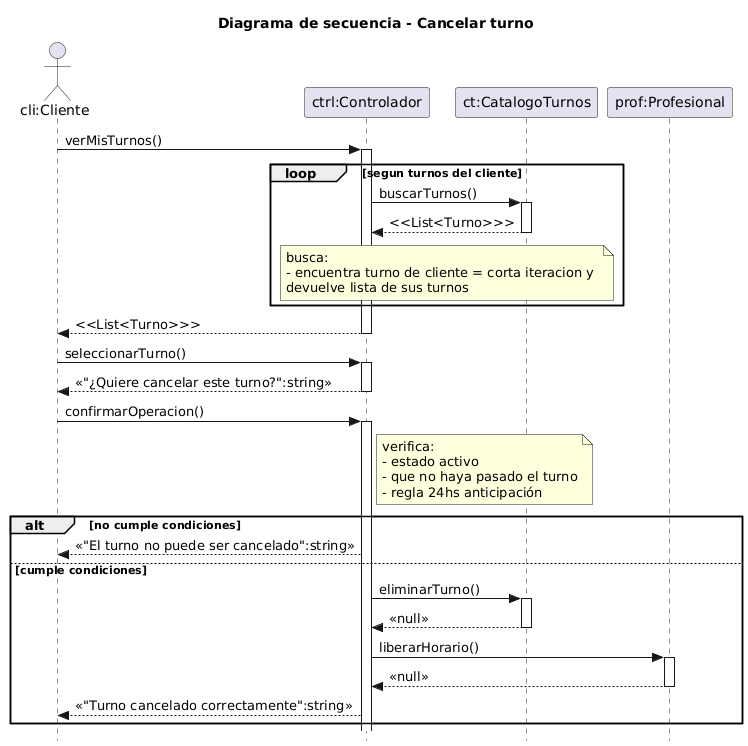

The diagram above was rendered by PlantUML. Its source (embedded in the PNG):
@startuml
title Diagrama de secuencia - Cancelar turno
skinparam style strictuml

actor "cli:Cliente" as Cliente
participant "ctrl:Controlador" as Controlador
participant "ct:CatalogoTurnos" as CatTurnos
participant "prof:Profesional" as Profesional


Cliente -> Controlador : verMisTurnos()
activate Controlador

loop segun turnos del cliente 
    Controlador -> CatTurnos : buscarTurnos()
    activate CatTurnos
    CatTurnos --> Controlador : <<List<Turno>>>
    deactivate CatTurnos
    
    note over Controlador,CatTurnos
    busca:
    - encuentra turno de cliente = corta iteracion y 
    devuelve lista de sus turnos
    end note
end

Controlador --> Cliente : <<List<Turno>>>
deactivate Controlador


Cliente -> Controlador : seleccionarTurno()
activate Controlador

Controlador --> Cliente : <<"¿Quiere cancelar este turno?":string>>
deactivate Controlador


Cliente -> Controlador : confirmarOperacion()
activate Controlador

note right of Controlador
  verifica:
  - estado activo
  - que no haya pasado el turno
  - regla 24hs anticipación
end note

alt no cumple condiciones

    Controlador --> Cliente : <<"El turno no puede ser cancelado":string>>

else cumple condiciones

    Controlador -> CatTurnos : eliminarTurno()
    activate CatTurnos
    CatTurnos --> Controlador : <<null>>
    deactivate CatTurnos

    Controlador -> Profesional : liberarHorario()
    activate Profesional
    Profesional --> Controlador : <<null>>
    deactivate Profesional

    Controlador --> Cliente : <<"Turno cancelado correctamente":string>>

end
@enduml